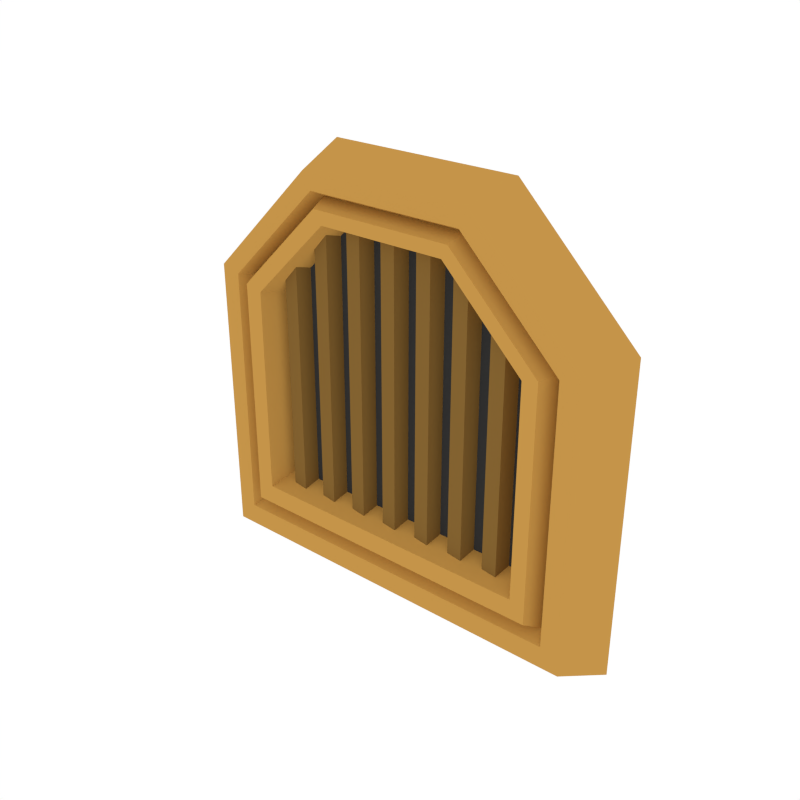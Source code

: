 # Source: Details_Vent_2.blend  (saved by Blender 3.6.13; exported with 4.5.12 LTS)
import bpy
from mathutils import Matrix  # noqa: F401  (used for matrix-valued properties, if any)

bpy.ops.wm.read_factory_settings(use_empty=True)
scene = bpy.context.scene
scene.name = 'Scene'

# ---- collections
col_collection_1 = bpy.data.collections.new('Collection 1'); scene.collection.children.link(col_collection_1)

# ---- materials (node trees are filled in below, after node groups)
mat_black = bpy.data.materials.new('Black')
mat_black.alpha_threshold = 0.0
mat_black.diffuse_color = (0.04203, 0.04203, 0.04203, 1.0)
mat_black.roughness = 0.5
mat_accent = bpy.data.materials.new('Accent')
mat_accent.alpha_threshold = 0.0
mat_accent.diffuse_color = (0.5596, 0.2977, 0.06679, 1.0)
mat_accent.roughness = 0.5
mat_darkaccent = bpy.data.materials.new('DarkAccent')
mat_darkaccent.alpha_threshold = 0.0
mat_darkaccent.diffuse_color = (0.2266, 0.1234, 0.03015, 1.0)
mat_darkaccent.roughness = 0.5

# ---- node groups
ng_auto_smooth = bpy.data.node_groups.new('Auto Smooth', 'GeometryNodeTree')
_s = ng_auto_smooth.interface.new_socket(name='Geometry', in_out='OUTPUT', socket_type='NodeSocketGeometry')
_s = ng_auto_smooth.interface.new_socket(name='Geometry', in_out='INPUT', socket_type='NodeSocketGeometry')
_s = ng_auto_smooth.interface.new_socket(name='Angle', in_out='INPUT', socket_type='NodeSocketFloat')
_s.subtype = 'ANGLE'
_s.min_value = 0.0
_s.max_value = 3.142
ng_auto_smooth.is_modifier = True
_N = ng_auto_smooth.nodes; _L = ng_auto_smooth.links
n0 = _N.new('NodeGroupOutput'); n0.name = 'Group Output'; n0.location = (480, -100)
n1 = _N.new('NodeGroupInput'); n1.name = 'Group Input'; n1.location = (-420, -300)
n2 = _N.new('NodeGroupInput'); n2.name = 'Group Input.001'; n2.location = (-60, -100)
n3 = _N.new('GeometryNodeSetShadeSmooth'); n3.name = 'Set Shade Smooth'; n3.location = (120, -100)
n3.domain = 'EDGE'
n4 = _N.new('GeometryNodeSetShadeSmooth'); n4.name = 'Set Shade Smooth.001'; n4.location = (300, -100)
n5 = _N.new('GeometryNodeInputMeshEdgeAngle'); n5.name = 'Edge Angle'; n5.location = (-420, -220)
n6 = _N.new('GeometryNodeInputEdgeSmooth'); n6.name = 'Is Edge Smooth'; n6.location = (-60, -160)
n7 = _N.new('GeometryNodeInputShadeSmooth'); n7.name = 'Is Face Smooth'; n7.location = (-240, -340)
n8 = _N.new('FunctionNodeBooleanMath'); n8.name = 'Boolean Math'; n8.location = (-60, -220)
n9 = _N.new('FunctionNodeCompare'); n9.name = 'Compare'; n9.location = (-240, -180)
n9.operation = 'LESS_EQUAL'
_L.new(n5.outputs[0], n9.inputs[0])
_L.new(n4.outputs[0], n0.inputs[0])
_L.new(n1.outputs[1], n9.inputs[1])
_L.new(n9.outputs[0], n8.inputs[0])
_L.new(n7.outputs[0], n8.inputs[1])
_L.new(n2.outputs[0], n3.inputs[0])
_L.new(n6.outputs[0], n3.inputs[1])
_L.new(n3.outputs[0], n4.inputs[0])
_L.new(n8.outputs[0], n3.inputs[2])
n0.is_active_output = True

# ---- material node trees

# ---- world
world_world = bpy.data.worlds.new('World'); scene.world = world_world
world_world.color = (1.0, 1.0, 1.0)
world_world.use_sun_shadow = False
world_world.sun_shadow_jitter_overblur = 0.0
world_world.cycles.sampling_method = 'NONE'
world_world.cycles.sample_map_resolution = 256

# ---- meshes
me_cube_054 = bpy.data.meshes.new('Cube.054')
me_cube_054.from_pydata([(0.1085, 0.001727, 0.008484), (0.08693, -0.004432, -0.1134), (0.08693, -0.004432, 0.07345), (0.07546, -0.003244, -0.1134), (0.07546, -0.003244, 0.07345), (0.0906, 0.006697, -0.1134), (0.0906, 0.006697, 0.07345), (0.07091, 0.007885, -0.1134), (0.07091, 0.007885, 0.07345), (0.05937, -0.004432, -0.1134), (0.05937, -0.004432, 0.1019), (0.0479, -0.003244, -0.1134), (0.0479, -0.003244, 0.1019), (0.06304, 0.006697, -0.1134), (0.06304, 0.006697, 0.1019), (0.04335, 0.007885, -0.1134), (0.04335, 0.007885, 0.1019), (0.03181, -0.004432, -0.1134), (0.03181, -0.004432, 0.1019), (0.02034, -0.003244, -0.1134), (0.02034, -0.003244, 0.1019), (0.03548, 0.006697, -0.1134), (0.03548, 0.006697, 0.1019), (0.01579, 0.007885, -0.1134), (0.01579, 0.007885, 0.1019), (0.004254, -0.004432, -0.1134), (0.004254, -0.004432, 0.1019), (-0.007218, -0.003244, -0.1134), (-0.007218, -0.003244, 0.1019), (0.007917, 0.006697, -0.1134), (0.007917, 0.006697, 0.1019), (-0.01177, 0.007885, -0.1134), (-0.01177, 0.007885, 0.1019), (-0.02331, -0.004432, -0.1134), (-0.02331, -0.004432, 0.1019), (-0.03478, -0.003244, -0.1134), (-0.03478, -0.003244, 0.1019), (-0.01964, 0.006697, -0.1134), (-0.01964, 0.006697, 0.1019), (-0.03933, 0.007885, -0.1134), (-0.03933, 0.007885, 0.1019), (-0.05087, -0.004432, -0.1134), (-0.05087, -0.004432, 0.1019), (-0.06234, -0.003244, -0.1134), (-0.06234, -0.003244, 0.1019), (-0.0472, 0.006697, -0.1134), (-0.0472, 0.006697, 0.1019), (-0.06689, 0.007885, -0.1134), (-0.06689, 0.007885, 0.1019), (-0.07843, -0.004432, -0.1134), (-0.07843, -0.004432, 0.07345), (-0.0899, -0.003244, -0.1134), (-0.0899, -0.003244, 0.07345), (-0.07476, 0.006697, -0.1134), (-0.07476, 0.006697, 0.07345), (-0.09445, 0.007885, -0.1134), (-0.09445, 0.007885, 0.07345), (-0.1412, -0.01082, -0.1488), (-0.05675, -0.01081, 0.1212), (-0.1553, 0.02737, -0.165), (-0.1275, -0.01081, 0.0505), (0.1405, -0.01082, -0.1488), (0.1269, -0.01081, -0.1331), (0.1546, 0.02737, -0.165), (-0.1275, -0.01081, -0.1331), (-0.06282, -0.01082, 0.1329), (-0.1412, -0.01082, 0.05454), (-0.1553, 0.02737, 0.05872), (-0.06908, 0.02737, 0.1449), (0.1405, -0.01082, 0.05454), (0.0622, -0.01082, 0.1329), (0.06846, 0.02737, 0.1449), (0.1546, 0.02737, 0.05872), (0.05613, -0.01081, 0.1212), (0.1269, -0.01081, 0.0505), (0.05368, -0.001138, 0.1165), (-0.0543, -0.001138, 0.1165), (0.1213, -0.001138, -0.1268), (0.1213, -0.001138, 0.04886), (-0.122, -0.001138, -0.1268), (-0.122, -0.001138, 0.04886), (0.05104, -0.01391, 0.1115), (-0.05167, -0.01391, 0.1115), (0.1154, -0.01391, -0.12), (0.1154, -0.01391, 0.04711), (-0.116, -0.01391, -0.12), (-0.116, -0.01391, 0.04711), (0.04595, -0.01272, 0.1017), (-0.04658, -0.01272, 0.1017), (0.1039, -0.01272, -0.1068), (0.1039, -0.01272, 0.04371), (-0.1046, -0.01272, -0.1068), (-0.1046, -0.01272, 0.04371), (0.04239, 0.005623, 0.09485), (-0.04301, 0.005623, 0.09485), (0.0959, 0.005623, -0.09757), (0.0959, 0.005623, 0.04134), (-0.09652, 0.005623, -0.09758), (-0.09652, 0.005623, 0.04134)], [], [(1, 2, 4, 3), (5, 7, 8, 6), (4, 8, 7, 3), (1, 5, 6, 2), (9, 10, 12, 11), (13, 15, 16, 14), (12, 16, 15, 11), (9, 13, 14, 10), (17, 18, 20, 19), (21, 23, 24, 22), (20, 24, 23, 19), (17, 21, 22, 18), (25, 26, 28, 27), (29, 31, 32, 30), (28, 32, 31, 27), (25, 29, 30, 26), (33, 34, 36, 35), (37, 39, 40, 38), (36, 40, 39, 35), (33, 37, 38, 34), (41, 42, 44, 43), (45, 47, 48, 46), (44, 48, 47, 43), (41, 45, 46, 42), (49, 50, 52, 51), (53, 55, 56, 54), (52, 56, 55, 51), (49, 53, 54, 50), (71, 68, 65, 70), (63, 72, 69, 61), (64, 62, 77, 79), (57, 66, 67, 59), (59, 63, 61, 57), (59, 67, 68, 71, 72, 63), (65, 68, 67, 66), (71, 70, 69, 72), (66, 57, 64, 60), (61, 69, 74, 62), (69, 70, 73, 74), (65, 66, 60, 58), (70, 65, 58, 73), (57, 61, 62, 64), (80, 79, 85, 86), (60, 64, 79, 80), (58, 60, 80, 76), (62, 74, 78, 77), (73, 58, 76, 75), (74, 73, 75, 78), (82, 86, 92, 88), (78, 75, 81, 84), (77, 78, 84, 83), (76, 80, 86, 82), (79, 77, 83, 85), (75, 76, 82, 81), (92, 91, 97, 98), (85, 83, 89, 91), (81, 82, 88, 87), (86, 85, 91, 92), (84, 81, 87, 90), (83, 84, 90, 89), (95, 96, 93, 94, 98, 97), (90, 87, 93, 96), (89, 90, 96, 95), (88, 92, 98, 94), (91, 89, 95, 97), (87, 88, 94, 93)])
me_cube_054.polygons.foreach_set('use_smooth', [True] * 66)
me_cube_054.polygons.foreach_set('material_index', [2, 2, 2, 2, 2, 2, 2, 2, 2, 2, 2, 2, 2, 2, 2, 2, 2, 2, 2, 2, 2, 2, 2, 2, 2, 2, 2, 2, 1, 1, 1, 1, 1, 1, 1, 1, 1, 1, 1, 1, 1, 1, 1, 1, 1, 1, 1, 1, 1, 1, 1, 1, 1, 1, 1, 1, 1, 1, 1, 1, 0, 1, 1, 1, 1, 1])
me_cube_054.materials.append(mat_black)
me_cube_054.materials.append(mat_accent)
me_cube_054.materials.append(mat_darkaccent)
me_cube_054.use_remesh_preserve_volume = False
me_cube_054.use_remesh_preserve_attributes = False
me_cube_054.use_mirror_vertex_groups = False
me_cube_054.update()

# ---- objects
ob_details_vent_2 = bpy.data.objects.new('Details_Vent_2', me_cube_054)

# ---- transforms, parenting, visibility, modifiers, constraints
ob_details_vent_2.location = (0.0, 0.0, 0.0)
ob_details_vent_2.lineart.crease_threshold = 0.0
_m = ob_details_vent_2.modifiers.new('Auto Smooth', 'NODES')
_m.node_group = ng_auto_smooth
_gi = [s.identifier for s in ng_auto_smooth.interface.items_tree if s.item_type == 'SOCKET' and s.in_out == 'INPUT']
_m[_gi[1]] = 0.5236  # Angle

# ---- collection membership
col_collection_1.objects.link(ob_details_vent_2)

# ---- scene / render settings (as saved in the file)
scene.frame_start = 1; scene.frame_end = 250; scene.frame_set(0)
scene.render.engine = 'CYCLES'
scene.render.resolution_x = 1000
scene.render.resolution_y = 1000
scene.render.dither_intensity = 0.0
scene.cycles.samples = 200
scene.cycles.sampling_pattern = 'TABULATED_SOBOL'
scene.cycles.light_sampling_threshold = 0.0
scene.cycles.use_adaptive_sampling = False
scene.cycles.use_light_tree = False
scene.cycles.caustics_reflective = False
scene.cycles.caustics_refractive = False
scene.cycles.blur_glossy = 0.0
scene.cycles.max_bounces = 2
scene.cycles.pixel_filter_type = 'GAUSSIAN'
scene.cycles.sample_clamp_indirect = 0.0
scene.view_settings.view_transform = 'Standard'
bpy.context.view_layer.update()

# ---- added for rendering (the .blend has no active camera): camera
cam_auto = bpy.data.cameras.new('AutoCamera')
cam_auto.lens = 50.0
cam_auto.sensor_width = 36.0
cam_auto.clip_end = 1000.0
ob_auto_camera = bpy.data.objects.new('AutoCamera', cam_auto)
scene.collection.objects.link(ob_auto_camera)
ob_auto_camera.location = (0.406974, -0.482013, 0.315777)
ob_auto_camera.rotation_euler = (1.09748, -7.21219e-08, 0.694738)
scene.camera = ob_auto_camera
bpy.context.view_layer.update()
